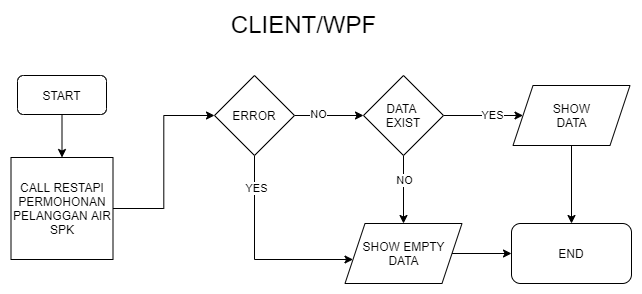

The diagram above was exported from draw.io. Its source (the exported page's mxGraphModel, read from the mxfile embedded in the PNG):
<mxGraphModel dx="1192" dy="704" grid="0" gridSize="10" guides="1" tooltips="1" connect="1" arrows="1" fold="1" page="1" pageScale="1" pageWidth="827" pageHeight="1169" math="0" shadow="0">
  <root>
    <mxCell id="WIyWlLk6GJQsqaUBKTNV-0" />
    <mxCell id="WIyWlLk6GJQsqaUBKTNV-1" parent="WIyWlLk6GJQsqaUBKTNV-0" />
    <mxCell id="u5O7OZKSKu6lnqo-RFCy-5" style="edgeStyle=orthogonalEdgeStyle;rounded=0;orthogonalLoop=1;jettySize=auto;html=1;entryX=0.5;entryY=0;entryDx=0;entryDy=0;" parent="WIyWlLk6GJQsqaUBKTNV-1" source="u5O7OZKSKu6lnqo-RFCy-0" target="u5O7OZKSKu6lnqo-RFCy-2" edge="1">
      <mxGeometry relative="1" as="geometry" />
    </mxCell>
    <mxCell id="u5O7OZKSKu6lnqo-RFCy-0" value="START" style="rounded=1;whiteSpace=wrap;html=1;" parent="WIyWlLk6GJQsqaUBKTNV-1" vertex="1">
      <mxGeometry x="124" y="97" width="89" height="39" as="geometry" />
    </mxCell>
    <mxCell id="u5O7OZKSKu6lnqo-RFCy-1" value="&lt;font style=&quot;font-size: 24px&quot;&gt;CLIENT/WPF&lt;/font&gt;" style="text;html=1;strokeColor=none;fillColor=none;align=center;verticalAlign=middle;whiteSpace=wrap;rounded=0;" parent="WIyWlLk6GJQsqaUBKTNV-1" vertex="1">
      <mxGeometry x="359" y="36" width="103" height="20" as="geometry" />
    </mxCell>
    <mxCell id="u5O7OZKSKu6lnqo-RFCy-4" style="edgeStyle=orthogonalEdgeStyle;rounded=0;orthogonalLoop=1;jettySize=auto;html=1;entryX=0;entryY=0.5;entryDx=0;entryDy=0;" parent="WIyWlLk6GJQsqaUBKTNV-1" source="u5O7OZKSKu6lnqo-RFCy-2" target="u5O7OZKSKu6lnqo-RFCy-3" edge="1">
      <mxGeometry relative="1" as="geometry" />
    </mxCell>
    <mxCell id="u5O7OZKSKu6lnqo-RFCy-2" value="CALL RESTAPI PERMOHONAN PELANGGAN AIR SPK" style="whiteSpace=wrap;html=1;aspect=fixed;" parent="WIyWlLk6GJQsqaUBKTNV-1" vertex="1">
      <mxGeometry x="117.5" y="179" width="102" height="102" as="geometry" />
    </mxCell>
    <mxCell id="u5O7OZKSKu6lnqo-RFCy-10" value="" style="edgeStyle=orthogonalEdgeStyle;rounded=0;orthogonalLoop=1;jettySize=auto;html=1;" parent="WIyWlLk6GJQsqaUBKTNV-1" source="u5O7OZKSKu6lnqo-RFCy-3" target="u5O7OZKSKu6lnqo-RFCy-8" edge="1">
      <mxGeometry relative="1" as="geometry" />
    </mxCell>
    <mxCell id="u5O7OZKSKu6lnqo-RFCy-20" value="NO" style="edgeLabel;html=1;align=center;verticalAlign=middle;resizable=0;points=[];" parent="u5O7OZKSKu6lnqo-RFCy-10" vertex="1" connectable="0">
      <mxGeometry x="-0.3393" y="2" relative="1" as="geometry">
        <mxPoint as="offset" />
      </mxGeometry>
    </mxCell>
    <mxCell id="u5O7OZKSKu6lnqo-RFCy-15" style="edgeStyle=orthogonalEdgeStyle;rounded=0;orthogonalLoop=1;jettySize=auto;html=1;" parent="WIyWlLk6GJQsqaUBKTNV-1" source="u5O7OZKSKu6lnqo-RFCy-3" target="u5O7OZKSKu6lnqo-RFCy-6" edge="1">
      <mxGeometry relative="1" as="geometry">
        <Array as="points">
          <mxPoint x="361" y="281" />
        </Array>
      </mxGeometry>
    </mxCell>
    <mxCell id="u5O7OZKSKu6lnqo-RFCy-19" value="YES" style="edgeLabel;html=1;align=center;verticalAlign=middle;resizable=0;points=[];" parent="u5O7OZKSKu6lnqo-RFCy-15" vertex="1" connectable="0">
      <mxGeometry x="-0.6878" y="1" relative="1" as="geometry">
        <mxPoint as="offset" />
      </mxGeometry>
    </mxCell>
    <mxCell id="u5O7OZKSKu6lnqo-RFCy-3" value="ERROR" style="rhombus;whiteSpace=wrap;html=1;" parent="WIyWlLk6GJQsqaUBKTNV-1" vertex="1">
      <mxGeometry x="321" y="97" width="80" height="80" as="geometry" />
    </mxCell>
    <mxCell id="u5O7OZKSKu6lnqo-RFCy-17" value="" style="edgeStyle=orthogonalEdgeStyle;rounded=0;orthogonalLoop=1;jettySize=auto;html=1;" parent="WIyWlLk6GJQsqaUBKTNV-1" source="u5O7OZKSKu6lnqo-RFCy-6" target="u5O7OZKSKu6lnqo-RFCy-14" edge="1">
      <mxGeometry relative="1" as="geometry" />
    </mxCell>
    <mxCell id="u5O7OZKSKu6lnqo-RFCy-6" value="SHOW EMPTY&lt;br&gt;DATA" style="shape=parallelogram;perimeter=parallelogramPerimeter;whiteSpace=wrap;html=1;fixedSize=1;" parent="WIyWlLk6GJQsqaUBKTNV-1" vertex="1">
      <mxGeometry x="451.5" y="245" width="117" height="60" as="geometry" />
    </mxCell>
    <mxCell id="u5O7OZKSKu6lnqo-RFCy-12" value="" style="edgeStyle=orthogonalEdgeStyle;rounded=0;orthogonalLoop=1;jettySize=auto;html=1;" parent="WIyWlLk6GJQsqaUBKTNV-1" source="u5O7OZKSKu6lnqo-RFCy-8" target="u5O7OZKSKu6lnqo-RFCy-9" edge="1">
      <mxGeometry relative="1" as="geometry" />
    </mxCell>
    <mxCell id="u5O7OZKSKu6lnqo-RFCy-21" value="YES" style="edgeLabel;html=1;align=center;verticalAlign=middle;resizable=0;points=[];" parent="u5O7OZKSKu6lnqo-RFCy-12" vertex="1" connectable="0">
      <mxGeometry x="0.2024" y="1" relative="1" as="geometry">
        <mxPoint as="offset" />
      </mxGeometry>
    </mxCell>
    <mxCell id="u5O7OZKSKu6lnqo-RFCy-16" value="" style="edgeStyle=orthogonalEdgeStyle;rounded=0;orthogonalLoop=1;jettySize=auto;html=1;" parent="WIyWlLk6GJQsqaUBKTNV-1" source="u5O7OZKSKu6lnqo-RFCy-8" target="u5O7OZKSKu6lnqo-RFCy-6" edge="1">
      <mxGeometry relative="1" as="geometry" />
    </mxCell>
    <mxCell id="u5O7OZKSKu6lnqo-RFCy-22" value="NO" style="edgeLabel;html=1;align=center;verticalAlign=middle;resizable=0;points=[];" parent="u5O7OZKSKu6lnqo-RFCy-16" vertex="1" connectable="0">
      <mxGeometry x="-0.3056" relative="1" as="geometry">
        <mxPoint as="offset" />
      </mxGeometry>
    </mxCell>
    <mxCell id="u5O7OZKSKu6lnqo-RFCy-8" value="DATA &lt;br&gt;EXIST" style="rhombus;whiteSpace=wrap;html=1;" parent="WIyWlLk6GJQsqaUBKTNV-1" vertex="1">
      <mxGeometry x="470" y="97" width="80" height="80" as="geometry" />
    </mxCell>
    <mxCell id="u5O7OZKSKu6lnqo-RFCy-18" value="" style="edgeStyle=orthogonalEdgeStyle;rounded=0;orthogonalLoop=1;jettySize=auto;html=1;" parent="WIyWlLk6GJQsqaUBKTNV-1" source="u5O7OZKSKu6lnqo-RFCy-9" target="u5O7OZKSKu6lnqo-RFCy-14" edge="1">
      <mxGeometry relative="1" as="geometry" />
    </mxCell>
    <mxCell id="u5O7OZKSKu6lnqo-RFCy-9" value="SHOW&lt;br&gt;DATA" style="shape=parallelogram;perimeter=parallelogramPerimeter;whiteSpace=wrap;html=1;fixedSize=1;" parent="WIyWlLk6GJQsqaUBKTNV-1" vertex="1">
      <mxGeometry x="619.5" y="107" width="117" height="60" as="geometry" />
    </mxCell>
    <mxCell id="u5O7OZKSKu6lnqo-RFCy-14" value="END" style="rounded=1;whiteSpace=wrap;html=1;" parent="WIyWlLk6GJQsqaUBKTNV-1" vertex="1">
      <mxGeometry x="618" y="245" width="120" height="60" as="geometry" />
    </mxCell>
  </root>
</mxGraphModel>